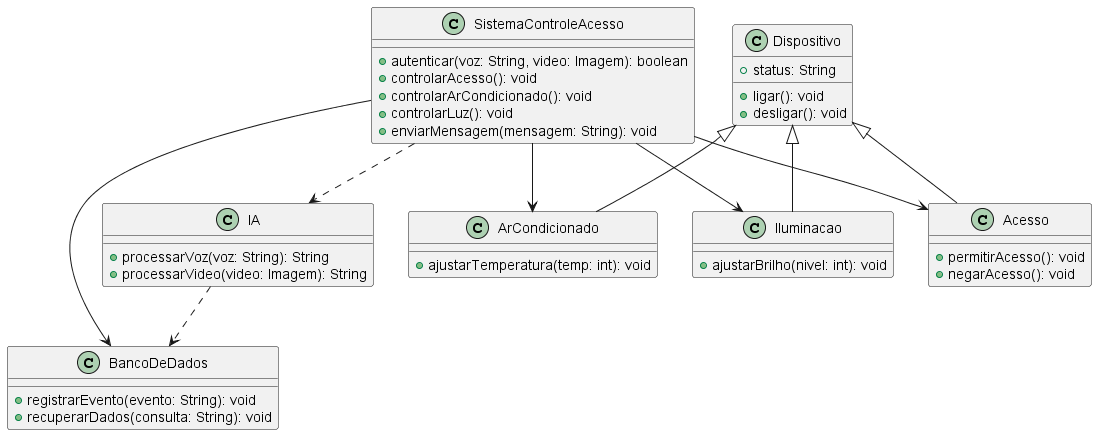

The diagram above was rendered by PlantUML. Its source (embedded in the PNG):
@startuml

class SistemaControleAcesso {
    + autenticar(voz: String, video: Imagem): boolean
    + controlarAcesso(): void
    + controlarArCondicionado(): void
    + controlarLuz(): void
    + enviarMensagem(mensagem: String): void
}

class IA {
    + processarVoz(voz: String): String
    + processarVideo(video: Imagem): String
}

class Dispositivo {
    + status: String
    + ligar(): void
    + desligar(): void
}

class ArCondicionado extends Dispositivo {
    + ajustarTemperatura(temp: int): void
}

class Iluminacao extends Dispositivo {
    + ajustarBrilho(nivel: int): void
}

class Acesso extends Dispositivo {
    + permitirAcesso(): void
    + negarAcesso(): void
}

class BancoDeDados {
    + registrarEvento(evento: String): void
    + recuperarDados(consulta: String): void
}

SistemaControleAcesso ..> IA
SistemaControleAcesso --> BancoDeDados
SistemaControleAcesso --> Acesso
SistemaControleAcesso --> ArCondicionado
SistemaControleAcesso --> Iluminacao
IA ..> BancoDeDados

@enduml